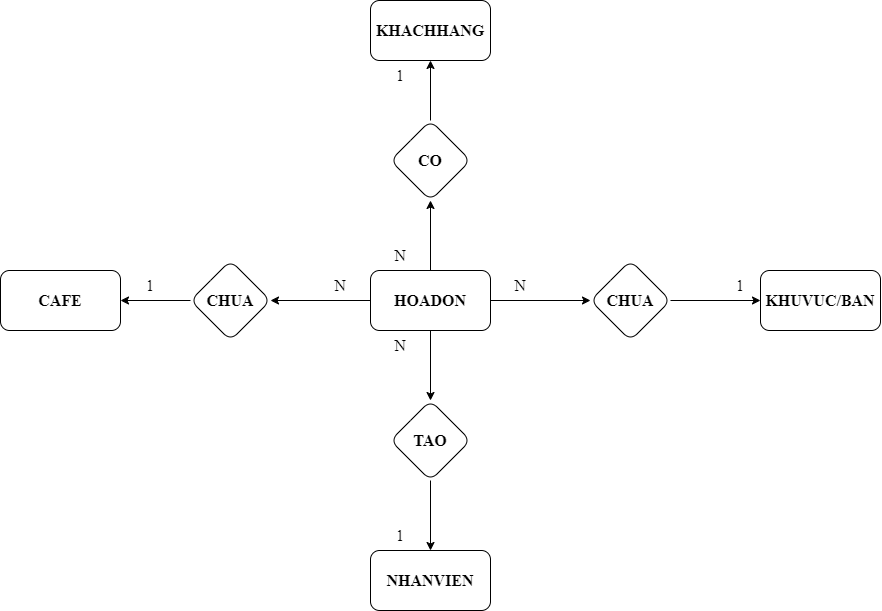

The diagram above was exported from draw.io. Its source (the exported page's mxGraphModel, read from the mxfile embedded in the PNG):
<mxGraphModel dx="1500" dy="5454" grid="1" gridSize="10" guides="1" tooltips="1" connect="1" arrows="1" fold="1" page="1" pageScale="1" pageWidth="3300" pageHeight="4681" math="0" shadow="0">
  <root>
    <mxCell id="0" />
    <mxCell id="1" parent="0" />
    <mxCell id="_oAbhS74hiILqYIbGRBg-7" value="" style="edgeStyle=orthogonalEdgeStyle;rounded=0;orthogonalLoop=1;jettySize=auto;html=1;" parent="1" source="_oAbhS74hiILqYIbGRBg-1" target="_oAbhS74hiILqYIbGRBg-6" edge="1">
      <mxGeometry relative="1" as="geometry" />
    </mxCell>
    <mxCell id="_oAbhS74hiILqYIbGRBg-11" value="" style="edgeStyle=orthogonalEdgeStyle;rounded=0;orthogonalLoop=1;jettySize=auto;html=1;" parent="1" source="_oAbhS74hiILqYIbGRBg-1" target="_oAbhS74hiILqYIbGRBg-10" edge="1">
      <mxGeometry relative="1" as="geometry" />
    </mxCell>
    <mxCell id="_oAbhS74hiILqYIbGRBg-15" value="" style="edgeStyle=orthogonalEdgeStyle;rounded=0;orthogonalLoop=1;jettySize=auto;html=1;" parent="1" source="_oAbhS74hiILqYIbGRBg-1" target="_oAbhS74hiILqYIbGRBg-14" edge="1">
      <mxGeometry relative="1" as="geometry" />
    </mxCell>
    <mxCell id="_oAbhS74hiILqYIbGRBg-19" value="" style="edgeStyle=orthogonalEdgeStyle;rounded=0;orthogonalLoop=1;jettySize=auto;html=1;" parent="1" source="_oAbhS74hiILqYIbGRBg-1" target="_oAbhS74hiILqYIbGRBg-18" edge="1">
      <mxGeometry relative="1" as="geometry" />
    </mxCell>
    <mxCell id="_oAbhS74hiILqYIbGRBg-1" value="&lt;font style=&quot;font-size: 16px;&quot; face=&quot;Times New Roman&quot;&gt;&lt;b&gt;HOADON&lt;/b&gt;&lt;/font&gt;" style="rounded=1;whiteSpace=wrap;html=1;" parent="1" vertex="1">
      <mxGeometry x="590" y="250" width="120" height="60" as="geometry" />
    </mxCell>
    <mxCell id="_oAbhS74hiILqYIbGRBg-9" value="" style="edgeStyle=orthogonalEdgeStyle;rounded=0;orthogonalLoop=1;jettySize=auto;html=1;" parent="1" source="_oAbhS74hiILqYIbGRBg-6" target="_oAbhS74hiILqYIbGRBg-8" edge="1">
      <mxGeometry relative="1" as="geometry" />
    </mxCell>
    <mxCell id="_oAbhS74hiILqYIbGRBg-6" value="&lt;font style=&quot;font-size: 16px;&quot; face=&quot;Times New Roman&quot;&gt;&lt;b&gt;CHUA&lt;/b&gt;&lt;/font&gt;" style="rhombus;whiteSpace=wrap;html=1;rounded=1;" parent="1" vertex="1">
      <mxGeometry x="410" y="240" width="80" height="80" as="geometry" />
    </mxCell>
    <mxCell id="_oAbhS74hiILqYIbGRBg-8" value="&lt;font style=&quot;font-size: 16px;&quot; face=&quot;Times New Roman&quot;&gt;&lt;b&gt;CAFE&lt;/b&gt;&lt;/font&gt;" style="whiteSpace=wrap;html=1;rounded=1;" parent="1" vertex="1">
      <mxGeometry x="220" y="250" width="120" height="60" as="geometry" />
    </mxCell>
    <mxCell id="_oAbhS74hiILqYIbGRBg-13" value="" style="edgeStyle=orthogonalEdgeStyle;rounded=0;orthogonalLoop=1;jettySize=auto;html=1;" parent="1" source="_oAbhS74hiILqYIbGRBg-10" target="_oAbhS74hiILqYIbGRBg-12" edge="1">
      <mxGeometry relative="1" as="geometry" />
    </mxCell>
    <mxCell id="_oAbhS74hiILqYIbGRBg-10" value="&lt;font style=&quot;font-size: 16px;&quot; face=&quot;Times New Roman&quot;&gt;&lt;b&gt;CO&lt;/b&gt;&lt;/font&gt;" style="rhombus;whiteSpace=wrap;html=1;rounded=1;" parent="1" vertex="1">
      <mxGeometry x="610" y="100" width="80" height="80" as="geometry" />
    </mxCell>
    <mxCell id="_oAbhS74hiILqYIbGRBg-12" value="&lt;font face=&quot;Times New Roman&quot; size=&quot;1&quot; style=&quot;&quot;&gt;&lt;b style=&quot;font-size: 16px;&quot;&gt;KHACHHANG&lt;/b&gt;&lt;/font&gt;" style="whiteSpace=wrap;html=1;rounded=1;" parent="1" vertex="1">
      <mxGeometry x="590" y="-20" width="120" height="60" as="geometry" />
    </mxCell>
    <mxCell id="_oAbhS74hiILqYIbGRBg-17" value="" style="edgeStyle=orthogonalEdgeStyle;rounded=0;orthogonalLoop=1;jettySize=auto;html=1;" parent="1" source="_oAbhS74hiILqYIbGRBg-14" target="_oAbhS74hiILqYIbGRBg-16" edge="1">
      <mxGeometry relative="1" as="geometry" />
    </mxCell>
    <mxCell id="_oAbhS74hiILqYIbGRBg-14" value="&lt;font style=&quot;font-size: 16px;&quot; face=&quot;Times New Roman&quot;&gt;&lt;b&gt;CHUA&lt;/b&gt;&lt;/font&gt;" style="rhombus;whiteSpace=wrap;html=1;rounded=1;" parent="1" vertex="1">
      <mxGeometry x="810" y="240" width="80" height="80" as="geometry" />
    </mxCell>
    <mxCell id="_oAbhS74hiILqYIbGRBg-16" value="&lt;b&gt;&lt;font style=&quot;font-size: 16px;&quot; face=&quot;Times New Roman&quot;&gt;KHUVUC/BAN&lt;/font&gt;&lt;/b&gt;" style="whiteSpace=wrap;html=1;rounded=1;" parent="1" vertex="1">
      <mxGeometry x="980" y="250" width="120" height="60" as="geometry" />
    </mxCell>
    <mxCell id="_oAbhS74hiILqYIbGRBg-21" value="" style="edgeStyle=orthogonalEdgeStyle;rounded=0;orthogonalLoop=1;jettySize=auto;html=1;" parent="1" source="_oAbhS74hiILqYIbGRBg-18" target="_oAbhS74hiILqYIbGRBg-20" edge="1">
      <mxGeometry relative="1" as="geometry" />
    </mxCell>
    <mxCell id="_oAbhS74hiILqYIbGRBg-18" value="&lt;font style=&quot;font-size: 16px;&quot; face=&quot;Times New Roman&quot;&gt;&lt;b&gt;TAO&lt;/b&gt;&lt;/font&gt;" style="rhombus;whiteSpace=wrap;html=1;rounded=1;" parent="1" vertex="1">
      <mxGeometry x="610" y="380" width="80" height="80" as="geometry" />
    </mxCell>
    <mxCell id="_oAbhS74hiILqYIbGRBg-20" value="&lt;font style=&quot;font-size: 16px;&quot; face=&quot;Times New Roman&quot;&gt;&lt;b&gt;NHANVIEN&lt;/b&gt;&lt;/font&gt;" style="whiteSpace=wrap;html=1;rounded=1;" parent="1" vertex="1">
      <mxGeometry x="590" y="530" width="120" height="60" as="geometry" />
    </mxCell>
    <mxCell id="_oAbhS74hiILqYIbGRBg-22" value="&lt;font style=&quot;font-size: 16px;&quot; face=&quot;Times New Roman&quot;&gt;1&lt;/font&gt;" style="text;html=1;strokeColor=none;fillColor=none;align=center;verticalAlign=middle;whiteSpace=wrap;rounded=0;" parent="1" vertex="1">
      <mxGeometry x="340" y="250" width="60" height="30" as="geometry" />
    </mxCell>
    <mxCell id="_oAbhS74hiILqYIbGRBg-23" value="&lt;font style=&quot;font-size: 16px;&quot; face=&quot;Times New Roman&quot;&gt;N&lt;/font&gt;" style="text;html=1;strokeColor=none;fillColor=none;align=center;verticalAlign=middle;whiteSpace=wrap;rounded=0;" parent="1" vertex="1">
      <mxGeometry x="530" y="250" width="60" height="30" as="geometry" />
    </mxCell>
    <mxCell id="_oAbhS74hiILqYIbGRBg-24" value="&lt;font style=&quot;font-size: 16px;&quot; face=&quot;Times New Roman&quot;&gt;1&lt;/font&gt;" style="text;html=1;strokeColor=none;fillColor=none;align=center;verticalAlign=middle;whiteSpace=wrap;rounded=0;" parent="1" vertex="1">
      <mxGeometry x="590" y="40" width="60" height="30" as="geometry" />
    </mxCell>
    <mxCell id="_oAbhS74hiILqYIbGRBg-25" value="&lt;font style=&quot;font-size: 16px;&quot; face=&quot;Times New Roman&quot;&gt;N&lt;/font&gt;" style="text;html=1;strokeColor=none;fillColor=none;align=center;verticalAlign=middle;whiteSpace=wrap;rounded=0;" parent="1" vertex="1">
      <mxGeometry x="590" y="220" width="60" height="30" as="geometry" />
    </mxCell>
    <mxCell id="_oAbhS74hiILqYIbGRBg-26" value="&lt;font style=&quot;font-size: 16px;&quot; face=&quot;Times New Roman&quot;&gt;N&lt;/font&gt;" style="text;html=1;strokeColor=none;fillColor=none;align=center;verticalAlign=middle;whiteSpace=wrap;rounded=0;" parent="1" vertex="1">
      <mxGeometry x="590" y="310" width="60" height="30" as="geometry" />
    </mxCell>
    <mxCell id="_oAbhS74hiILqYIbGRBg-27" value="&lt;font style=&quot;font-size: 16px;&quot; face=&quot;Times New Roman&quot;&gt;1&lt;/font&gt;" style="text;html=1;strokeColor=none;fillColor=none;align=center;verticalAlign=middle;whiteSpace=wrap;rounded=0;" parent="1" vertex="1">
      <mxGeometry x="590" y="500" width="60" height="30" as="geometry" />
    </mxCell>
    <mxCell id="_oAbhS74hiILqYIbGRBg-28" value="&lt;font style=&quot;font-size: 16px;&quot; face=&quot;Times New Roman&quot;&gt;N&lt;/font&gt;" style="text;html=1;strokeColor=none;fillColor=none;align=center;verticalAlign=middle;whiteSpace=wrap;rounded=0;" parent="1" vertex="1">
      <mxGeometry x="710" y="250" width="60" height="30" as="geometry" />
    </mxCell>
    <mxCell id="_oAbhS74hiILqYIbGRBg-29" value="&lt;font style=&quot;font-size: 16px;&quot; face=&quot;Times New Roman&quot;&gt;1&lt;/font&gt;" style="text;html=1;strokeColor=none;fillColor=none;align=center;verticalAlign=middle;whiteSpace=wrap;rounded=0;" parent="1" vertex="1">
      <mxGeometry x="930" y="250" width="60" height="30" as="geometry" />
    </mxCell>
    <mxCell id="_oAbhS74hiILqYIbGRBg-30" style="edgeStyle=orthogonalEdgeStyle;rounded=0;orthogonalLoop=1;jettySize=auto;html=1;exitX=0.5;exitY=1;exitDx=0;exitDy=0;" parent="1" source="_oAbhS74hiILqYIbGRBg-25" target="_oAbhS74hiILqYIbGRBg-25" edge="1">
      <mxGeometry relative="1" as="geometry" />
    </mxCell>
  </root>
</mxGraphModel>